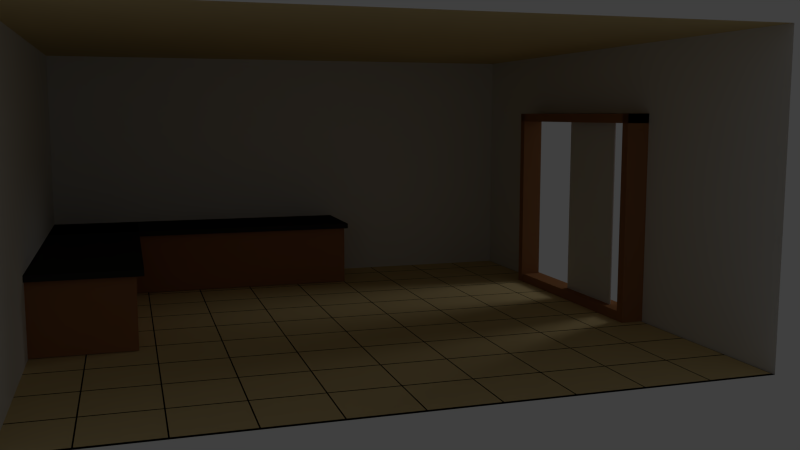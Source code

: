 # Source: Showroom.blend  (saved by Blender 2.63.0; exported with 4.5.12 LTS)
import bpy
from mathutils import Matrix  # noqa: F401  (used for matrix-valued properties, if any)

bpy.ops.wm.read_factory_settings(use_empty=True)
scene = bpy.context.scene
scene.name = 'Scene'

# ---- collections
col_collection_1 = bpy.data.collections.new('Collection 1'); scene.collection.children.link(col_collection_1)

# ---- materials (node trees are filled in below, after node groups)
mat_worktop = bpy.data.materials.new('Worktop')
mat_worktop.alpha_threshold = 0.0
mat_worktop.use_transparent_shadow = False
mat_worktop.diffuse_color = (0.03106, 0.03106, 0.03106, 1.0)
mat_worktop.roughness = 0.5
mat_worktop.line_color = (0.0, 0.0, 0.0, 1.0)
mat_wood = bpy.data.materials.new('Wood')
mat_wood.alpha_threshold = 0.0
mat_wood.use_transparent_shadow = False
mat_wood.diffuse_color = (0.402, 0.1825, 0.07821, 1.0)
mat_wood.specular_color = (0.233, 0.1832, 0.127)
mat_wood.roughness = 0.5
mat_wood.line_color = (0.0, 0.0, 0.0, 1.0)
mat_glass = bpy.data.materials.new('Glass')
mat_glass.alpha_threshold = 0.0
mat_glass.use_transparent_shadow = False
mat_glass.roughness = 0.5
mat_glass.line_color = (0.0, 0.0, 0.0, 1.0)
mat_floor_tiles = bpy.data.materials.new('Floor tiles')
mat_floor_tiles.alpha_threshold = 0.0
mat_floor_tiles.use_transparent_shadow = False
mat_floor_tiles.diffuse_color = (0.8, 0.6393, 0.3302, 1.0)
mat_floor_tiles.roughness = 0.5
mat_floor_tiles.line_color = (0.0, 0.0, 0.0, 1.0)
mat_black = bpy.data.materials.new('Black')
mat_black.alpha_threshold = 0.0
mat_black.use_transparent_shadow = False
mat_black.diffuse_color = (0.0, 0.0, 0.0, 1.0)
mat_black.specular_color = (0.003095, 0.003095, 0.003095)
mat_black.roughness = 0.5
mat_black.line_color = (0.0, 0.0, 0.0, 1.0)
mat_walls = bpy.data.materials.new('Walls')
mat_walls.alpha_threshold = 0.0
mat_walls.use_transparent_shadow = False
mat_walls.roughness = 0.5
mat_walls.line_color = (0.0, 0.0, 0.0, 1.0)

# ---- material node trees

# ---- world
world_world = bpy.data.worlds.new('World'); scene.world = world_world
world_world.color = (0.05088, 0.05088, 0.05088)
world_world.use_sun_shadow = False
world_world.sun_shadow_jitter_overblur = 0.0
world_world.cycles.sampling_method = 'MANUAL'
world_world.cycles.sample_map_resolution = 256

# ---- cameras
cam_camera_001 = bpy.data.cameras.new('Camera.001')
cam_camera_001.clip_end = 100.0
cam_camera_001.lens = 35.0
cam_camera_001.sensor_width = 32.0
cam_camera_001.sensor_height = 18.0
cam_camera_001.dof.focus_distance = 0.0
cam_camera_001.dof.aperture_fstop = 128.0

# ---- lights
light_spot_001 = bpy.data.lights.new('Spot.001', 'SPOT')
light_spot_001.transmission_factor = 0.0
light_spot_001.energy = 100.0
light_spot_001.shadow_buffer_clip_start = 0.5
light_spot_001.shadow_soft_size = 1.0
light_spot_001.shadow_maximum_resolution = 0.006
light_spot_001.use_absolute_resolution = True
light_spot_001.cycles.use_multiple_importance_sampling = False
light_area = bpy.data.lights.new('Area', 'AREA')
light_area.transmission_factor = 0.0
light_area.energy = 0.3927
light_area.shadow_buffer_clip_start = 0.5
light_area.shadow_soft_size = 1.0
light_area.shadow_maximum_resolution = 0.006
light_area.use_absolute_resolution = True
light_area.size = 1.0
light_area.size_y = 1.0
light_area.cycles.use_multiple_importance_sampling = False

# ---- meshes
me_cube_007 = bpy.data.meshes.new('Cube.007')
me_cube_007.from_pydata([(-1.0, -1.0, -1.0), (-1.0, 1.0, -1.0), (1.0, 1.0, -1.0), (1.0, -1.0, -1.0), (-1.0, -1.0, 1.0), (-1.0, 1.0, 1.0), (1.0, 1.0, 1.0), (1.0, -1.0, 1.0)], [], [(4, 5, 1, 0), (5, 6, 2, 1), (6, 7, 3, 2), (7, 4, 0, 3), (0, 1, 2, 3), (7, 6, 5, 4)])
me_cube_007.materials.append(mat_worktop)
me_cube_007.use_remesh_preserve_volume = False
me_cube_007.use_remesh_preserve_attributes = False
me_cube_007.use_mirror_vertex_groups = False
me_cube_007.update()
me_cube_006 = bpy.data.meshes.new('Cube.006')
me_cube_006.from_pydata([(-1.0, -1.0, -1.0), (-1.0, 1.0, -1.0), (1.0, 1.0, -1.0), (1.0, -1.0, -1.0), (-1.0, -1.0, 1.0), (-1.0, 1.0, 1.0), (1.0, 1.0, 1.0), (1.0, -1.0, 1.0)], [], [(4, 5, 1, 0), (5, 6, 2, 1), (6, 7, 3, 2), (7, 4, 0, 3), (0, 1, 2, 3), (7, 6, 5, 4)])
me_cube_006.materials.append(mat_wood)
me_cube_006.use_remesh_preserve_volume = False
me_cube_006.use_remesh_preserve_attributes = False
me_cube_006.use_mirror_vertex_groups = False
me_cube_006.update()
me_cube_005 = bpy.data.meshes.new('Cube.005')
me_cube_005.from_pydata([(-1.0, -1.0, -1.0), (-1.0, 1.0, -1.0), (1.0, 1.0, -1.0), (1.0, -1.0, -1.0), (-1.0, -1.0, 1.0), (-1.0, 1.0, 1.0), (1.0, 1.0, 1.0), (1.0, -1.0, 1.0)], [], [(4, 5, 1, 0), (5, 6, 2, 1), (6, 7, 3, 2), (7, 4, 0, 3), (0, 1, 2, 3), (7, 6, 5, 4)])
me_cube_005.materials.append(mat_wood)
me_cube_005.use_remesh_preserve_volume = False
me_cube_005.use_remesh_preserve_attributes = False
me_cube_005.use_mirror_vertex_groups = False
me_cube_005.update()
me_cube_004 = bpy.data.meshes.new('Cube.004')
me_cube_004.from_pydata([(-1.0, -1.0, -1.0), (-1.0, 1.0, -1.0), (1.0, 1.0, -1.0), (1.0, -1.0, -1.0), (-1.0, -1.0, 1.0), (-1.0, 1.0, 1.0), (1.0, 1.0, 1.0), (1.0, -1.0, 1.0)], [], [(4, 5, 1, 0), (5, 6, 2, 1), (6, 7, 3, 2), (7, 4, 0, 3), (0, 1, 2, 3), (7, 6, 5, 4)])
me_cube_004.materials.append(mat_worktop)
me_cube_004.use_remesh_preserve_volume = False
me_cube_004.use_remesh_preserve_attributes = False
me_cube_004.use_mirror_vertex_groups = False
me_cube_004.update()
me_cube_003 = bpy.data.meshes.new('Cube.003')
me_cube_003.from_pydata([(-1.0, -1.0, 7.369), (-1.0, 1.0, 7.369), (1.0, 1.0, 7.369), (1.0, -1.0, 7.369), (-1.0, -1.0, 9.369), (-1.0, 1.0, 9.369), (1.0, 1.0, 9.369), (1.0, -1.0, 9.369), (1.0, 1.0, 7.369), (1.0, -1.0, 7.369), (1.0, 1.0, 9.369), (1.0, -1.0, 9.369), (0.9167, 1.0, 7.369), (0.9167, -1.0, 7.369), (0.9167, 1.0, 9.369), (0.9167, -1.0, 9.369), (1.0, 1.0, 7.369), (1.0, -1.0, 7.369), (1.0, 1.0, 9.369), (1.0, -1.0, 9.369), (-0.9186, -1.0, 7.369), (-0.9186, 1.0, 7.369), (-0.9186, -1.0, 9.369), (-0.9186, 1.0, 9.369), (-0.9985, -1.0, 7.369), (-0.9985, 1.0, 7.369), (-0.9985, -1.0, 9.369), (-0.9985, 1.0, 9.369), (-1.0, 1.0, 7.369), (1.0, 1.0, 7.369), (-1.0, 1.0, 9.369), (1.0, 1.0, 9.369), (-1.0, 1.0, 7.369), (1.0, 1.0, 7.369), (-1.0, 1.0, 9.369), (1.0, 1.0, 9.369), (-1.0, 1.0, 7.369), (1.0, 1.0, 7.369), (-1.0, 1.0, 9.369), (1.0, 1.0, 9.369), (-1.0, 1.0, 7.369), (1.0, 1.0, 7.369), (-1.0, 1.0, 9.369), (1.0, 1.0, 9.369), (-1.0, 1.0, 7.369), (1.0, 1.0, 7.369), (-1.0, 1.0, 9.369), (1.0, 1.0, 9.369), (-1.0, 0.9111, 7.369), (1.0, 0.9111, 7.369), (-1.0, 0.9111, 9.369), (1.0, 0.9111, 9.369), (-1.0, 1.004, 7.369), (1.0, 1.004, 7.369), (-1.0, 1.004, 9.369), (1.0, 1.004, 9.369), (-1.001, -0.9125, 7.184), (0.9988, -0.9125, 7.184), (-1.001, -0.9125, 9.184), (0.9988, -0.9125, 9.184), (-1.001, -0.9739, 7.184), (0.9988, -0.9739, 7.184), (-1.001, -0.9739, 9.184), (0.9988, -0.9739, 9.184)], [], [(1, 0, 20, 21), (2, 1, 28, 29), (3, 2, 8, 9), (7, 4, 58, 59), (6, 7, 11, 10), (10, 11, 15, 14), (7, 3, 9, 11), (10, 8, 2, 6), (14, 15, 13, 12), (11, 9, 13, 15), (9, 8, 12, 13), (14, 12, 8, 10), (18, 19, 17, 16), (22, 23, 21, 20), (0, 4, 22, 20), (4, 5, 23, 22), (5, 1, 21, 23), (26, 27, 25, 24), (31, 29, 33, 35), (5, 6, 31, 30), (30, 28, 1, 5), (6, 2, 29, 31), (34, 35, 39, 38), (29, 28, 32, 33), (34, 32, 28, 30), (30, 31, 35, 34), (38, 39, 43, 42), (35, 33, 37, 39), (33, 32, 36, 37), (38, 36, 32, 34), (46, 44, 40, 42), (39, 37, 41, 43), (37, 36, 40, 41), (42, 40, 36, 38), (45, 44, 48, 49), (42, 43, 47, 46), (43, 41, 45, 47), (41, 40, 44, 45), (50, 51, 49, 48), (50, 48, 44, 46), (46, 47, 51, 50), (47, 45, 49, 51), (54, 55, 53, 52), (59, 58, 56, 57), (56, 58, 4, 0), (0, 3, 57, 56), (59, 57, 3, 7), (63, 62, 60, 61)])
me_cube_003.materials.append(mat_wood)
me_cube_003.use_remesh_preserve_volume = False
me_cube_003.use_remesh_preserve_attributes = False
me_cube_003.use_mirror_vertex_groups = False
me_cube_003.update()
me_cube_002 = bpy.data.meshes.new('Cube.002')
me_cube_002.from_pydata([(-1.0, -1.0, -1.0), (-1.0, 1.0, -1.0), (1.0, 1.0, -1.0), (1.0, -1.0, -1.0), (-1.0, -1.0, 1.0), (-1.0, 1.0, 1.0), (1.0, 1.0, 1.0), (1.0, -1.0, 1.0)], [], [(4, 5, 1, 0), (5, 6, 2, 1), (6, 7, 3, 2), (7, 4, 0, 3), (0, 1, 2, 3), (7, 6, 5, 4)])
me_cube_002.materials.append(mat_glass)
me_cube_002.use_remesh_preserve_volume = False
me_cube_002.use_remesh_preserve_attributes = False
me_cube_002.use_mirror_vertex_groups = False
me_cube_002.update()
me_plane = bpy.data.meshes.new('Plane')
me_plane.from_pydata([(1.0, -1.0, 0.0), (-1.0, -1.0, 0.0), (1.0, 1.0, 0.0), (-1.0, 1.0, 0.0)], [], [(2, 3, 1, 0)])
me_plane.materials.append(mat_floor_tiles)
me_plane.use_remesh_preserve_volume = False
me_plane.use_remesh_preserve_attributes = False
me_plane.use_mirror_vertex_groups = False
me_plane.update()
me_cube_001 = bpy.data.meshes.new('Cube.001')
me_cube_001.from_pydata([(-1.0, -1.0, -1.0), (-1.0, 1.0, -1.0), (1.0, 1.0, -1.0), (1.0, -1.0, -1.0), (-1.0, -1.0, 1.0), (-1.0, 1.0, 1.0), (1.0, 1.0, 1.0), (1.0, -1.0, 1.0), (-1.0, 1.0, 0.4948), (0.0, 1.0, 1.0), (1.0, 1.0, 0.4948), (0.3364, 1.0, -1.0), (0.3364, 1.0, 0.4948), (-0.5, 1.0, -1.0), (-0.5, 1.0, 0.4948)], [], [(4, 5, 8, 1, 0), (12, 10, 2, 11), (7, 4, 0, 3), (0, 1, 13, 11, 2, 3), (7, 6, 9, 5, 4), (5, 9, 12, 14, 8), (9, 6, 10, 12), (8, 14, 13, 1)])
me_cube_001.polygons.foreach_set('material_index', [2, 2, 2, 1, 0, 2, 2, 2])
me_cube_001.materials.append(mat_floor_tiles)
me_cube_001.materials.append(mat_black)
me_cube_001.materials.append(mat_walls)
me_cube_001.use_remesh_preserve_volume = False
me_cube_001.use_remesh_preserve_attributes = False
me_cube_001.use_mirror_vertex_groups = False
me_cube_001.update()

# ---- objects
ob_spot = bpy.data.objects.new('Spot', light_spot_001)
ob_cube_002 = bpy.data.objects.new('Cube.002', me_cube_007)
ob_bottom_cupboards_001 = bpy.data.objects.new('Bottom cupboards.001', me_cube_006)
ob_bottom_cupboards = bpy.data.objects.new('Bottom cupboards', me_cube_005)
ob_cube_001 = bpy.data.objects.new('Cube.001', me_cube_004)
ob_cube = bpy.data.objects.new('Cube', me_cube_003)
ob_glass = bpy.data.objects.new('Glass', me_cube_002)
ob_floor_tiles = bpy.data.objects.new('Floor tiles', me_plane)
ob_area = bpy.data.objects.new('Area', light_area)
ob_camera = bpy.data.objects.new('Camera', cam_camera_001)
ob_room = bpy.data.objects.new('Room', me_cube_001)

# ---- transforms, parenting, visibility, modifiers, constraints
ob_spot.location = (-0.4147, 2.661, 3.506)
ob_spot.rotation_euler = (-1.153, -0.5139, -0.04051)
ob_spot.lineart.crease_threshold = 0.0
ob_cube_002.location = (-0.1378, -5.988, 1.167)
ob_cube_002.rotation_euler = (0.0, -0.0, 1.571)
ob_cube_002.scale = (0.425, 1.5, 0.025)
ob_cube_002.lineart.crease_threshold = 0.0
ob_bottom_cupboards_001.location = (-0.1905, -6.02, 0.8598)
ob_bottom_cupboards_001.rotation_euler = (0.0, -0.0, 1.571)
ob_bottom_cupboards_001.scale = (0.4, 1.5, 0.3)
ob_bottom_cupboards_001.lineart.crease_threshold = 0.0
ob_bottom_cupboards.location = (-1.349, -4.952, 0.8598)
ob_bottom_cupboards.scale = (0.4, 1.5, 0.3)
ob_bottom_cupboards.lineart.crease_threshold = 0.0
ob_cube_001.location = (-1.321, -4.924, 1.167)
ob_cube_001.scale = (0.425, 1.5, 0.025)
ob_cube_001.lineart.crease_threshold = 0.0
ob_cube.location = (0.561, -0.6726, 1.456)
ob_cube.rotation_euler = (1.571, 0.0, 0.0)
ob_cube.scale = (1.05, 0.9, 0.1)
ob_cube.lineart.crease_threshold = 0.0
ob_glass.location = (0.841, -1.507, 1.465)
ob_glass.rotation_euler = (1.571, 0.0, 0.0)
ob_glass.scale = (0.4, 0.8357, 0.005)
ob_glass.lineart.crease_threshold = 0.0
ob_floor_tiles.location = (-1.651, -6.257, 0.5537)
ob_floor_tiles.scale = (0.25, 0.25, 1.0)
ob_floor_tiles.lineart.crease_threshold = 0.0
_m = ob_floor_tiles.modifiers.new('Array', 'ARRAY')
_m.count = 10
_m.constant_offset_displace = (0.0, 0.0, 0.0)
_m.relative_offset_displace = (1.03, 0.0, 0.0)
_m = ob_floor_tiles.modifiers.new('Array.001', 'ARRAY')
_m.count = 10
_m.constant_offset_displace = (0.0, 0.0, 0.0)
_m.relative_offset_displace = (0.0, 1.02, 0.0)
ob_area.location = (1.564, -4.229, 2.961)
ob_area.lineart.crease_threshold = 0.0
ob_camera.location = (8.121, -5.667, 2.35)
ob_camera.rotation_euler = (1.445, -8.776e-07, 1.267)
ob_camera.lineart.crease_threshold = 0.0
ob_room.location = (0.7602, -3.908, 1.751)
ob_room.scale = (2.5, 2.5, 1.2)
ob_room.lineart.crease_threshold = 0.0

# ---- collection membership
col_collection_1.objects.link(ob_spot)
col_collection_1.objects.link(ob_cube_002)
col_collection_1.objects.link(ob_bottom_cupboards_001)
col_collection_1.objects.link(ob_bottom_cupboards)
col_collection_1.objects.link(ob_cube_001)
col_collection_1.objects.link(ob_cube)
col_collection_1.objects.link(ob_glass)
col_collection_1.objects.link(ob_floor_tiles)
col_collection_1.objects.link(ob_area)
col_collection_1.objects.link(ob_camera)
col_collection_1.objects.link(ob_room)

# ---- scene / render settings (as saved in the file)
scene.camera = ob_camera
scene.frame_start = 1; scene.frame_end = 250; scene.frame_set(6)
scene.render.engine = 'BLENDER_EEVEE_NEXT'
scene.render.image_settings.color_mode = 'RGB'
scene.render.image_settings.compression = 90
scene.render.resolution_percentage = 60
scene.render.dither_intensity = 0.0
scene.render.bake_margin = 2
scene.cycles.use_denoising = False
scene.cycles.samples = 10
scene.cycles.sampling_pattern = 'TABULATED_SOBOL'
scene.cycles.light_sampling_threshold = 0.0
scene.cycles.use_adaptive_sampling = False
scene.cycles.use_light_tree = False
scene.cycles.blur_glossy = 0.0
scene.cycles.volume_bounces = 1
scene.cycles.pixel_filter_type = 'GAUSSIAN'
scene.cycles.sample_clamp_indirect = 0.0
scene.view_settings.view_transform = 'Standard'
bpy.context.view_layer.update()

